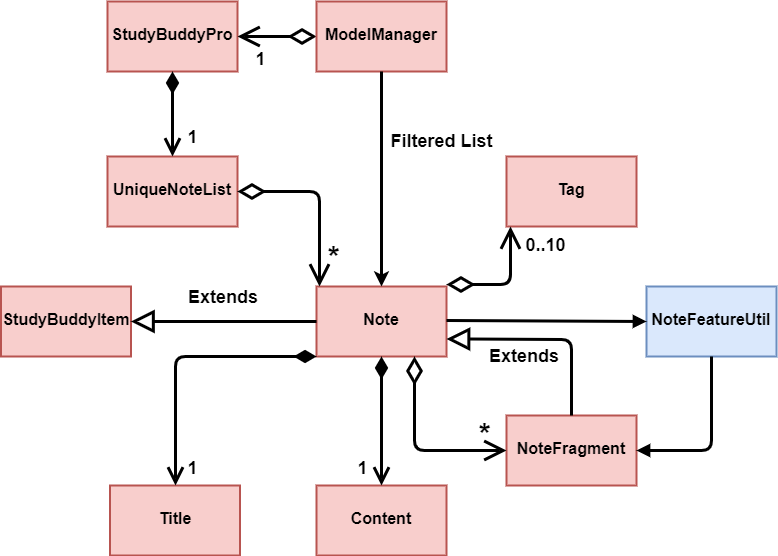

The diagram above was exported from draw.io. Its source (the exported page's mxGraphModel, read from the mxfile embedded in the PNG):
<mxGraphModel dx="1412" dy="-283" grid="1" gridSize="10" guides="1" tooltips="1" connect="1" arrows="1" fold="1" page="1" pageScale="1" pageWidth="1100" pageHeight="850" background="#ffffff" math="0" shadow="0">
  <root>
    <mxCell id="0" />
    <mxCell id="1" parent="0" />
    <mxCell id="Ri2IDMe3ZtE3y6U7t4wV-39" value="&lt;p style=&quot;margin: 4px 0px 0px; text-align: center; font-size: 16px;&quot;&gt;&lt;br style=&quot;font-size: 16px;&quot;&gt;&lt;span style=&quot;font-size: 16px;&quot;&gt;Title&lt;/span&gt;&lt;/p&gt;" style="verticalAlign=middle;align=center;overflow=fill;fontSize=16;fontFamily=Helvetica;html=1;strokeColor=#b85450;fillColor=#f8cecc;fontStyle=1;strokeWidth=2;labelPosition=center;verticalLabelPosition=middle;spacing=2;" vertex="1" parent="1">
      <mxGeometry x="273.5" y="1389" width="130" height="70" as="geometry" />
    </mxCell>
    <mxCell id="Ri2IDMe3ZtE3y6U7t4wV-40" value="&lt;p style=&quot;margin: 4px 0px 0px; text-align: center; font-size: 16px;&quot;&gt;&lt;br style=&quot;font-size: 16px;&quot;&gt;&lt;span style=&quot;font-size: 16px;&quot;&gt;Content&lt;/span&gt;&lt;/p&gt;" style="verticalAlign=middle;align=center;overflow=fill;fontSize=16;fontFamily=Helvetica;html=1;strokeColor=#b85450;fillColor=#f8cecc;fontStyle=1;strokeWidth=2;labelPosition=center;verticalLabelPosition=middle;spacing=2;" vertex="1" parent="1">
      <mxGeometry x="480" y="1389" width="130" height="70" as="geometry" />
    </mxCell>
    <mxCell id="Ri2IDMe3ZtE3y6U7t4wV-42" value="&lt;p style=&quot;margin: 4px 0px 0px; text-align: center; font-size: 16px;&quot;&gt;&lt;br style=&quot;font-size: 16px;&quot;&gt;&lt;span style=&quot;font-size: 16px;&quot;&gt;Note&lt;/span&gt;&lt;/p&gt;" style="verticalAlign=middle;align=center;overflow=fill;fontSize=16;fontFamily=Helvetica;html=1;strokeColor=#b85450;fillColor=#f8cecc;fontStyle=1;strokeWidth=2;labelPosition=center;verticalLabelPosition=middle;spacing=2;" vertex="1" parent="1">
      <mxGeometry x="480" y="1190" width="130" height="70" as="geometry" />
    </mxCell>
    <mxCell id="Ri2IDMe3ZtE3y6U7t4wV-43" value="&lt;p style=&quot;margin: 4px 0px 0px; text-align: center; font-size: 16px;&quot;&gt;&lt;br style=&quot;font-size: 16px;&quot;&gt;&lt;span style=&quot;font-size: 16px;&quot;&gt;NoteFragment&lt;/span&gt;&lt;/p&gt;" style="verticalAlign=middle;align=center;overflow=fill;fontSize=16;fontFamily=Helvetica;html=1;strokeColor=#b85450;fillColor=#f8cecc;fontStyle=1;strokeWidth=2;labelPosition=center;verticalLabelPosition=middle;spacing=2;" vertex="1" parent="1">
      <mxGeometry x="670" y="1319" width="130" height="70" as="geometry" />
    </mxCell>
    <mxCell id="Ri2IDMe3ZtE3y6U7t4wV-46" value="&lt;p style=&quot;margin: 4px 0px 0px; text-align: center; font-size: 16px;&quot;&gt;&lt;br style=&quot;font-size: 16px;&quot;&gt;&lt;span style=&quot;font-size: 16px;&quot;&gt;StudyBuddyItem&lt;/span&gt;&lt;/p&gt;" style="verticalAlign=middle;align=center;overflow=fill;fontSize=16;fontFamily=Helvetica;html=1;strokeColor=#b85450;fillColor=#f8cecc;fontStyle=1;strokeWidth=2;labelPosition=center;verticalLabelPosition=middle;spacing=2;" vertex="1" parent="1">
      <mxGeometry x="164.5" y="1190" width="130" height="70" as="geometry" />
    </mxCell>
    <mxCell id="Ri2IDMe3ZtE3y6U7t4wV-47" value="&lt;p style=&quot;margin: 4px 0px 0px; text-align: center; font-size: 16px;&quot;&gt;&lt;br style=&quot;font-size: 16px;&quot;&gt;&lt;span style=&quot;font-size: 16px;&quot;&gt;UniqueNoteList&lt;/span&gt;&lt;/p&gt;" style="verticalAlign=middle;align=center;overflow=fill;fontSize=16;fontFamily=Helvetica;html=1;strokeColor=#b85450;fillColor=#f8cecc;fontStyle=1;strokeWidth=2;labelPosition=center;verticalLabelPosition=middle;spacing=2;" vertex="1" parent="1">
      <mxGeometry x="271" y="1060" width="130" height="70" as="geometry" />
    </mxCell>
    <mxCell id="Ri2IDMe3ZtE3y6U7t4wV-48" value="&lt;p style=&quot;margin: 4px 0px 0px; text-align: center; font-size: 16px;&quot;&gt;&lt;br style=&quot;font-size: 16px;&quot;&gt;&lt;b style=&quot;font-size: 16px;&quot;&gt;Tag&lt;/b&gt;&lt;/p&gt;" style="verticalAlign=middle;align=center;overflow=fill;fontSize=16;fontFamily=Helvetica;html=1;strokeColor=#b85450;fillColor=#f8cecc;strokeWidth=2;labelPosition=center;verticalLabelPosition=middle;spacing=2;" vertex="1" parent="1">
      <mxGeometry x="670" y="1060" width="130" height="70" as="geometry" />
    </mxCell>
    <mxCell id="Ri2IDMe3ZtE3y6U7t4wV-49" value="&lt;p style=&quot;margin: 4px 0px 0px; text-align: center; font-size: 16px;&quot;&gt;&lt;br style=&quot;font-size: 16px;&quot;&gt;&lt;span style=&quot;font-size: 16px;&quot;&gt;StudyBuddyPro&lt;/span&gt;&lt;/p&gt;" style="verticalAlign=middle;align=center;overflow=fill;fontSize=16;fontFamily=Helvetica;html=1;strokeColor=#b85450;fillColor=#f8cecc;fontStyle=1;strokeWidth=2;labelPosition=center;verticalLabelPosition=middle;spacing=2;" vertex="1" parent="1">
      <mxGeometry x="271" y="905" width="130" height="70" as="geometry" />
    </mxCell>
    <mxCell id="Ri2IDMe3ZtE3y6U7t4wV-71" style="edgeStyle=orthogonalEdgeStyle;orthogonalLoop=1;jettySize=auto;html=1;exitX=0;exitY=0.5;exitDx=0;exitDy=0;entryX=1;entryY=0.5;entryDx=0;entryDy=0;startArrow=diamondThin;startFill=0;startSize=20;endArrow=open;endSize=16;strokeWidth=3;fontSize=16;fontColor=none;align=left;" edge="1" parent="1" source="Ri2IDMe3ZtE3y6U7t4wV-50" target="Ri2IDMe3ZtE3y6U7t4wV-49">
      <mxGeometry relative="1" as="geometry" />
    </mxCell>
    <mxCell id="Ri2IDMe3ZtE3y6U7t4wV-50" value="&lt;p style=&quot;margin: 4px 0px 0px; text-align: center; font-size: 16px;&quot;&gt;&lt;br style=&quot;font-size: 16px;&quot;&gt;&lt;span style=&quot;font-size: 16px;&quot;&gt;ModelManager&lt;/span&gt;&lt;/p&gt;" style="verticalAlign=middle;align=center;overflow=fill;fontSize=16;fontFamily=Helvetica;html=1;strokeColor=#b85450;fillColor=#f8cecc;fontStyle=1;strokeWidth=2;labelPosition=center;verticalLabelPosition=middle;spacing=2;" vertex="1" parent="1">
      <mxGeometry x="480" y="905" width="130" height="70" as="geometry" />
    </mxCell>
    <mxCell id="Ri2IDMe3ZtE3y6U7t4wV-51" value="&lt;p style=&quot;margin: 4px 0px 0px; text-align: center; font-size: 16px;&quot;&gt;&lt;br style=&quot;font-size: 16px;&quot;&gt;&lt;span style=&quot;font-size: 16px;&quot;&gt;NoteFeatureUtil&lt;/span&gt;&lt;/p&gt;" style="verticalAlign=middle;align=center;overflow=fill;fontSize=16;fontFamily=Helvetica;html=1;strokeColor=#6c8ebf;fillColor=#dae8fc;fontStyle=1;strokeWidth=2;labelPosition=center;verticalLabelPosition=middle;spacing=2;" vertex="1" parent="1">
      <mxGeometry x="810" y="1190" width="130" height="70" as="geometry" />
    </mxCell>
    <object label="1" id="Ri2IDMe3ZtE3y6U7t4wV-52">
      <mxCell style="endArrow=open;html=1;endSize=16;startArrow=diamondThin;startSize=20;startFill=0;edgeStyle=orthogonalEdgeStyle;align=left;verticalAlign=bottom;strokeWidth=3;horizontal=1;fontSize=18;fontStyle=1;noLabel=1;fontColor=none;entryX=0.027;entryY=1.003;entryDx=0;entryDy=0;entryPerimeter=0;" edge="1" parent="1" target="Ri2IDMe3ZtE3y6U7t4wV-48">
        <mxGeometry x="0.8779" y="30" relative="1" as="geometry">
          <mxPoint x="610" y="1188" as="sourcePoint" />
          <mxPoint x="668" y="1150" as="targetPoint" />
          <mxPoint as="offset" />
        </mxGeometry>
      </mxCell>
    </object>
    <mxCell id="Ri2IDMe3ZtE3y6U7t4wV-53" value="1" style="endArrow=open;html=1;endSize=16;startArrow=diamondThin;startSize=20;startFill=0;edgeStyle=orthogonalEdgeStyle;align=left;verticalAlign=bottom;fontSize=18;fontStyle=1;strokeWidth=3;fontColor=none;noLabel=1;exitX=0.75;exitY=1;exitDx=0;exitDy=0;entryX=0;entryY=0.5;entryDx=0;entryDy=0;" edge="1" parent="1" source="Ri2IDMe3ZtE3y6U7t4wV-42" target="Ri2IDMe3ZtE3y6U7t4wV-43">
      <mxGeometry x="0.7616" y="25" relative="1" as="geometry">
        <mxPoint x="586" y="1261" as="sourcePoint" />
        <mxPoint x="645.5" y="1350.5" as="targetPoint" />
        <mxPoint as="offset" />
      </mxGeometry>
    </mxCell>
    <mxCell id="Ri2IDMe3ZtE3y6U7t4wV-54" value="" style="endArrow=open;html=1;endSize=16;startArrow=diamondThin;startSize=20;startFill=0;edgeStyle=orthogonalEdgeStyle;align=left;verticalAlign=bottom;entryX=0.02;entryY=-0.007;entryDx=0;entryDy=0;exitX=1;exitY=0.5;exitDx=0;exitDy=0;entryPerimeter=0;fontSize=18;fontStyle=1;strokeWidth=3;fontColor=none;" edge="1" parent="1" source="Ri2IDMe3ZtE3y6U7t4wV-47" target="Ri2IDMe3ZtE3y6U7t4wV-42">
      <mxGeometry x="-0.8171" y="5" relative="1" as="geometry">
        <mxPoint x="321" y="1110" as="sourcePoint" />
        <mxPoint x="481" y="1110" as="targetPoint" />
        <mxPoint as="offset" />
      </mxGeometry>
    </mxCell>
    <mxCell id="Ri2IDMe3ZtE3y6U7t4wV-59" value="&lt;font style=&quot;font-size: 18px&quot;&gt;&lt;b&gt;0..10&lt;/b&gt;&lt;/font&gt;" style="text;html=1;strokeColor=none;fillColor=none;align=center;verticalAlign=middle;whiteSpace=wrap;rounded=0;" vertex="1" parent="1">
      <mxGeometry x="689" y="1138" width="40" height="20" as="geometry" />
    </mxCell>
    <mxCell id="Ri2IDMe3ZtE3y6U7t4wV-60" value="&lt;span style=&quot;font-size: 30px;&quot;&gt;&lt;b style=&quot;font-size: 30px;&quot;&gt;*&lt;/b&gt;&lt;/span&gt;" style="text;html=1;strokeColor=none;fillColor=none;align=center;verticalAlign=middle;whiteSpace=wrap;rounded=0;fontSize=30;" vertex="1" parent="1">
      <mxGeometry x="477" y="1151" width="40" height="20" as="geometry" />
    </mxCell>
    <mxCell id="Ri2IDMe3ZtE3y6U7t4wV-63" value="&lt;span style=&quot;font-size: 30px;&quot;&gt;&lt;b style=&quot;font-size: 30px;&quot;&gt;*&lt;/b&gt;&lt;/span&gt;" style="text;html=1;strokeColor=none;fillColor=none;align=center;verticalAlign=middle;whiteSpace=wrap;rounded=0;fontSize=30;" vertex="1" parent="1">
      <mxGeometry x="628" y="1328" width="40" height="20" as="geometry" />
    </mxCell>
    <mxCell id="Ri2IDMe3ZtE3y6U7t4wV-64" value="" style="endArrow=classic;html=1;strokeWidth=3;fontSize=30;fontColor=none;align=left;entryX=0.5;entryY=0;entryDx=0;entryDy=0;exitX=0.5;exitY=1;exitDx=0;exitDy=0;" edge="1" parent="1" source="Ri2IDMe3ZtE3y6U7t4wV-50" target="Ri2IDMe3ZtE3y6U7t4wV-42">
      <mxGeometry width="50" height="50" relative="1" as="geometry">
        <mxPoint x="160" y="1480" as="sourcePoint" />
        <mxPoint x="130" y="1350" as="targetPoint" />
      </mxGeometry>
    </mxCell>
    <mxCell id="Ri2IDMe3ZtE3y6U7t4wV-65" value="&lt;font style=&quot;font-size: 18px&quot;&gt;&lt;b&gt;Filtered List&lt;/b&gt;&lt;/font&gt;" style="text;html=1;strokeColor=none;fillColor=none;align=center;verticalAlign=bottom;whiteSpace=wrap;rounded=0;fontSize=30;fontColor=none;" vertex="1" parent="1">
      <mxGeometry x="545" y="1030" width="120" height="30" as="geometry" />
    </mxCell>
    <mxCell id="Ri2IDMe3ZtE3y6U7t4wV-72" value="&lt;font style=&quot;font-size: 18px&quot;&gt;&lt;b&gt;1&lt;/b&gt;&lt;/font&gt;" style="text;html=1;strokeColor=none;fillColor=none;align=center;verticalAlign=middle;whiteSpace=wrap;rounded=0;" vertex="1" parent="1">
      <mxGeometry x="403.5" y="952" width="40" height="20" as="geometry" />
    </mxCell>
    <mxCell id="Ri2IDMe3ZtE3y6U7t4wV-73" value="" style="endArrow=open;html=1;endSize=12;startArrow=diamondThin;startSize=14;startFill=1;edgeStyle=orthogonalEdgeStyle;align=left;verticalAlign=bottom;strokeWidth=3;fontSize=16;fontColor=none;entryX=0.5;entryY=0;entryDx=0;entryDy=0;" edge="1" parent="1" target="Ri2IDMe3ZtE3y6U7t4wV-47">
      <mxGeometry x="1" y="14" relative="1" as="geometry">
        <mxPoint x="336" y="975" as="sourcePoint" />
        <mxPoint x="496" y="975" as="targetPoint" />
        <mxPoint as="offset" />
      </mxGeometry>
    </mxCell>
    <mxCell id="Ri2IDMe3ZtE3y6U7t4wV-75" value="1" style="endArrow=open;html=1;endSize=12;startArrow=diamondThin;startSize=14;startFill=1;edgeStyle=orthogonalEdgeStyle;align=left;verticalAlign=bottom;strokeWidth=3;fontSize=16;fontColor=none;entryX=0.5;entryY=0;entryDx=0;entryDy=0;noLabel=1;" edge="1" parent="1" target="Ri2IDMe3ZtE3y6U7t4wV-39">
      <mxGeometry x="0.8156" y="40" relative="1" as="geometry">
        <mxPoint x="480" y="1260" as="sourcePoint" />
        <mxPoint x="610" y="1309" as="targetPoint" />
        <mxPoint as="offset" />
      </mxGeometry>
    </mxCell>
    <mxCell id="Ri2IDMe3ZtE3y6U7t4wV-79" value="&lt;font style=&quot;font-size: 18px&quot;&gt;&lt;b&gt;1&lt;/b&gt;&lt;/font&gt;" style="text;html=1;strokeColor=none;fillColor=none;align=center;verticalAlign=middle;whiteSpace=wrap;rounded=0;" vertex="1" parent="1">
      <mxGeometry x="336" y="1030" width="40" height="20" as="geometry" />
    </mxCell>
    <mxCell id="Ri2IDMe3ZtE3y6U7t4wV-80" value="1" style="endArrow=open;html=1;endSize=12;startArrow=diamondThin;startSize=14;startFill=1;edgeStyle=orthogonalEdgeStyle;align=left;verticalAlign=bottom;strokeWidth=3;fontSize=16;fontColor=none;exitX=0.5;exitY=1;exitDx=0;exitDy=0;noLabel=1;entryX=0.5;entryY=0;entryDx=0;entryDy=0;" edge="1" parent="1" source="Ri2IDMe3ZtE3y6U7t4wV-42" target="Ri2IDMe3ZtE3y6U7t4wV-40">
      <mxGeometry x="0.2777" y="25" relative="1" as="geometry">
        <mxPoint x="120" y="1530" as="sourcePoint" />
        <mxPoint x="545" y="1360" as="targetPoint" />
        <mxPoint as="offset" />
      </mxGeometry>
    </mxCell>
    <mxCell id="Ri2IDMe3ZtE3y6U7t4wV-81" value="&lt;font style=&quot;font-size: 18px&quot;&gt;&lt;b&gt;1&lt;/b&gt;&lt;/font&gt;" style="text;html=1;strokeColor=none;fillColor=none;align=center;verticalAlign=middle;whiteSpace=wrap;rounded=0;" vertex="1" parent="1">
      <mxGeometry x="336" y="1361" width="40" height="20" as="geometry" />
    </mxCell>
    <mxCell id="Ri2IDMe3ZtE3y6U7t4wV-82" value="&lt;font style=&quot;font-size: 18px&quot;&gt;&lt;b&gt;1&lt;/b&gt;&lt;/font&gt;" style="text;html=1;strokeColor=none;fillColor=none;align=center;verticalAlign=middle;whiteSpace=wrap;rounded=0;" vertex="1" parent="1">
      <mxGeometry x="506" y="1361" width="40" height="20" as="geometry" />
    </mxCell>
    <mxCell id="Ri2IDMe3ZtE3y6U7t4wV-83" value="&lt;b&gt;&lt;font style=&quot;font-size: 18px&quot;&gt;Extends&lt;/font&gt;&lt;/b&gt;" style="endArrow=block;endSize=16;endFill=0;html=1;strokeWidth=3;fontSize=16;fontColor=none;align=left;exitX=0.5;exitY=0;exitDx=0;exitDy=0;entryX=1;entryY=0.75;entryDx=0;entryDy=0;" edge="1" parent="1" source="Ri2IDMe3ZtE3y6U7t4wV-43" target="Ri2IDMe3ZtE3y6U7t4wV-42">
      <mxGeometry x="0.6013" y="17" width="160" relative="1" as="geometry">
        <mxPoint x="160" y="1450" as="sourcePoint" />
        <mxPoint x="320" y="1450" as="targetPoint" />
        <Array as="points">
          <mxPoint x="735" y="1243" />
        </Array>
        <mxPoint x="1" as="offset" />
      </mxGeometry>
    </mxCell>
    <mxCell id="Ri2IDMe3ZtE3y6U7t4wV-84" value="&lt;b&gt;&lt;font style=&quot;font-size: 18px&quot;&gt;Extends&lt;/font&gt;&lt;/b&gt;" style="endArrow=block;endSize=16;endFill=0;html=1;strokeWidth=3;fontSize=16;fontColor=none;align=left;exitX=0;exitY=0.5;exitDx=0;exitDy=0;entryX=1;entryY=0.5;entryDx=0;entryDy=0;" edge="1" parent="1" source="Ri2IDMe3ZtE3y6U7t4wV-42" target="Ri2IDMe3ZtE3y6U7t4wV-46">
      <mxGeometry x="0.4016" y="-25" width="160" relative="1" as="geometry">
        <mxPoint x="140" y="1490" as="sourcePoint" />
        <mxPoint x="300" y="1490" as="targetPoint" />
        <mxPoint as="offset" />
      </mxGeometry>
    </mxCell>
    <mxCell id="Ri2IDMe3ZtE3y6U7t4wV-88" value="" style="endArrow=block;startArrow=none;endFill=1;startFill=0;html=1;strokeWidth=3;fontSize=16;fontColor=none;align=left;entryX=0;entryY=0.5;entryDx=0;entryDy=0;" edge="1" parent="1" target="Ri2IDMe3ZtE3y6U7t4wV-51">
      <mxGeometry width="160" relative="1" as="geometry">
        <mxPoint x="610" y="1224" as="sourcePoint" />
        <mxPoint x="780" y="1224" as="targetPoint" />
      </mxGeometry>
    </mxCell>
    <mxCell id="Ri2IDMe3ZtE3y6U7t4wV-89" value="" style="endArrow=block;startArrow=none;endFill=1;startFill=0;html=1;strokeWidth=3;fontSize=16;fontColor=none;align=left;entryX=1;entryY=0.5;entryDx=0;entryDy=0;exitX=0.5;exitY=1;exitDx=0;exitDy=0;" edge="1" parent="1" source="Ri2IDMe3ZtE3y6U7t4wV-51" target="Ri2IDMe3ZtE3y6U7t4wV-43">
      <mxGeometry width="160" relative="1" as="geometry">
        <mxPoint x="620.0000000000002" y="1234" as="sourcePoint" />
        <mxPoint x="820" y="1235" as="targetPoint" />
        <Array as="points">
          <mxPoint x="875" y="1354" />
        </Array>
      </mxGeometry>
    </mxCell>
  </root>
</mxGraphModel>